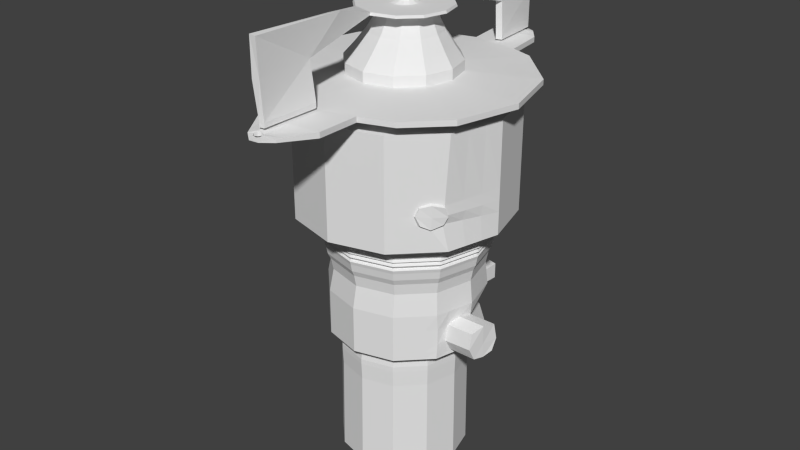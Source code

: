 # Source: NozeFuseDelayElement.blend  (saved by Blender 2.71.0; exported with 4.5.12 LTS)
import bpy
from mathutils import Matrix  # noqa: F401  (used for matrix-valued properties, if any)

bpy.ops.wm.read_factory_settings(use_empty=True)
scene = bpy.context.scene
scene.name = 'Scene'

# ---- collections
col_collection_1 = bpy.data.collections.new('Collection 1'); scene.collection.children.link(col_collection_1)

# ---- world
world_world = bpy.data.worlds.new('World'); scene.world = world_world
world_world.color = (0.05088, 0.05088, 0.05088)
world_world.use_sun_shadow = False
world_world.sun_shadow_jitter_overblur = 0.0
world_world.cycles.sampling_method = 'MANUAL'
world_world.cycles.sample_map_resolution = 256

# ---- meshes
me_cylinder_002 = bpy.data.meshes.new('Cylinder.002')
me_cylinder_002.from_pydata([(0.7749, 0.002999, -0.3687), (0.7601, -0.0168, -0.08349), (0.6995, -0.2635, -0.1086), (0.7023, -0.2962, -0.3957), (0.7386, -0.1466, -0.02664), (0.771, -0.05258, -0.5989), (0.7156, -0.2424, -0.6015), (0.7427, -0.1461, -0.6619), (1.036, -0.007513, -0.3466), (1.022, -0.02698, -0.06615), (0.9623, -0.2695, -0.09086), (0.9651, -0.3017, -0.3731), (1.001, -0.1546, -0.01026), (1.001, -0.1546, -0.3598), (1.033, -0.06216, -0.5518), (0.9782, -0.2488, -0.5928), (1.005, -0.1541, -0.6137)], [], [(5, 0, 8, 14), (3, 6, 15, 11), (6, 7, 16, 15), (7, 5, 14, 16), (12, 10, 11, 13), (9, 12, 13, 8), (13, 11, 15, 16), (8, 13, 16, 14), (4, 2, 10, 12), (2, 3, 11, 10), (1, 4, 12, 9), (0, 1, 9, 8), (4, 1, 0, 5, 7, 6, 3, 2)])
me_cylinder_002.use_remesh_preserve_volume = False
me_cylinder_002.use_remesh_preserve_attributes = False
me_cylinder_002.use_mirror_vertex_groups = False
me_cylinder_002.update()
me_cylinder_001 = bpy.data.meshes.new('Cylinder.001')
me_cylinder_001.from_pydata([(0.3626, 0.3942, -0.3752), (0.3626, 0.3942, -0.1481), (0.2922, 0.413, -0.1481), (0.2922, 0.413, -0.3752), (0.4036, 0.8594, -0.361), (0.4036, 0.8594, -0.07183), (0.3139, 0.8834, -0.07183), (0.3139, 0.8834, -0.361)], [], [(3, 2, 6, 7), (6, 5, 4, 7), (0, 3, 7, 4), (2, 1, 5, 6), (1, 0, 4, 5), (2, 1, 0, 3)])
me_cylinder_001.use_remesh_preserve_volume = False
me_cylinder_001.use_remesh_preserve_attributes = False
me_cylinder_001.use_mirror_vertex_groups = False
me_cylinder_001.update()
me_cylinder = bpy.data.meshes.new('Cylinder')
me_cylinder.from_pydata([(0.0, 0.0, 3.587), (0.0, 1.0, 1.587), (0.0, 1.0, 3.587), (0.5, 0.866, 1.587), (0.5, 0.866, 3.587), (0.866, 0.5, 1.587), (0.866, 0.5, 3.587), (1.0, -4.371e-08, 1.587), (1.0, -4.371e-08, 3.587), (0.866, -0.5, 1.587), (0.866, -0.5, 3.587), (0.5, -0.866, 1.587), (0.5, -0.866, 3.587), (1.51e-07, -1.0, 1.587), (1.51e-07, -1.0, 3.587), (-0.5, -0.866, 1.587), (-0.5, -0.866, 3.587), (-0.866, -0.5, 1.587), (-0.866, -0.5, 3.587), (-1.0, -4.649e-07, 1.587), (-1.0, -4.649e-07, 3.587), (-0.866, 0.5, 1.587), (-0.866, 0.5, 3.587), (-0.5, 0.866, 1.587), (-0.5, 0.866, 3.587), (0.05215, 0.7549, 1.397), (0.4398, 0.651, 1.397), (0.7236, 0.3673, 1.397), (0.8275, -0.02039, 1.397), (0.7236, -0.408, 1.397), (0.4398, -0.6918, 1.397), (0.05215, -0.7957, 1.397), (-0.3355, -0.6918, 1.397), (-0.6193, -0.408, 1.397), (-0.7232, -0.02039, 1.397), (-0.6193, 0.3673, 1.397), (-0.3355, 0.651, 1.397), (0.05215, 0.7397, 1.361), (0.4322, 0.6379, 1.361), (0.7104, 0.3596, 1.361), (0.8122, -0.02039, 1.361), (0.7104, -0.4004, 1.361), (0.4322, -0.6786, 1.361), (0.05215, -0.7805, 1.361), (-0.3279, -0.6786, 1.361), (-0.6061, -0.4004, 1.361), (-0.7079, -0.02039, 1.361), (-0.6061, 0.3596, 1.361), (-0.3279, 0.6379, 1.361), (0.05215, 0.7548, 1.328), (0.4398, 0.651, 1.328), (0.7235, 0.3672, 1.328), (0.8274, -0.02039, 1.328), (0.7235, -0.408, 1.328), (0.4398, -0.6918, 1.328), (0.05215, -0.7956, 1.328), (-0.3355, -0.6918, 1.328), (-0.6192, -0.408, 1.328), (-0.7231, -0.02039, 1.328), (-0.6192, 0.3672, 1.328), (-0.3355, 0.651, 1.328), (0.05215, 0.7384, 1.302), (0.4315, 0.6367, 1.302), (0.7093, 0.359, 1.302), (0.8109, -0.02039, 1.302), (0.7093, -0.3998, 1.302), (0.4315, -0.6775, 1.302), (0.05215, -0.7791, 1.302), (-0.3272, -0.6775, 1.302), (-0.6049, -0.3998, 1.302), (-0.7066, -0.02039, 1.302), (-0.6049, 0.359, 1.302), (-0.3272, 0.6367, 1.302), (0.05215, 0.7617, 1.259), (0.4432, 0.6569, 1.259), (0.7295, 0.3707, 1.259), (0.8343, -0.02039, 1.259), (0.7295, -0.4114, 1.259), (0.4432, -0.6977, 1.259), (0.05215, -0.8025, 1.259), (-0.3389, -0.6977, 1.259), (-0.6252, -0.4114, 1.259), (-0.73, -0.02039, 1.259), (-0.6252, 0.3707, 1.259), (-0.3389, 0.6569, 1.259), (0.05215, 0.7313, 1.218), (0.428, 0.6306, 1.218), (0.7031, 0.3555, 1.218), (0.8038, -0.02039, 1.218), (0.7031, -0.3962, 1.218), (0.428, -0.6714, 1.218), (0.05215, -0.7721, 1.218), (-0.3237, -0.6714, 1.218), (-0.5988, -0.3962, 1.218), (-0.6995, -0.02039, 1.218), (-0.5988, 0.3555, 1.218), (-0.3237, 0.6306, 1.218), (0.05215, 0.7567, 1.179), (0.4407, 0.6526, 1.179), (0.7252, 0.3682, 1.179), (0.8293, -0.02039, 1.179), (0.7252, -0.409, 1.179), (0.4407, -0.6934, 1.179), (0.05215, -0.7975, 1.179), (-0.3364, -0.6934, 1.179), (-0.6209, -0.409, 1.179), (-0.725, -0.02039, 1.179), (-0.6209, 0.3682, 1.179), (-0.3364, 0.6526, 1.179), (0.05215, 0.7273, 1.122), (0.426, 0.6271, 1.122), (0.6996, 0.3534, 1.122), (0.7998, -0.02039, 1.122), (0.6996, -0.3942, 1.122), (0.426, -0.6679, 1.122), (0.05215, -0.7681, 1.122), (-0.3217, -0.6679, 1.122), (-0.5953, -0.3942, 1.122), (-0.6955, -0.02039, 1.122), (-0.5953, 0.3534, 1.122), (-0.3217, 0.6271, 1.122), (0.05215, 0.7517, 1.093), (0.4382, 0.6482, 1.093), (0.7208, 0.3656, 1.093), (0.8242, -0.02039, 1.093), (0.7208, -0.4064, 1.093), (0.4382, -0.689, 1.093), (0.05215, -0.7924, 1.093), (-0.3339, -0.689, 1.093), (-0.6165, -0.4064, 1.093), (-0.7199, -0.02039, 1.093), (-0.6165, 0.3656, 1.093), (-0.3339, 0.6482, 1.093), (0.05215, 0.7411, 1.028), (0.4329, 0.6391, 1.028), (0.7116, 0.3604, 1.028), (0.8137, -0.02039, 1.028), (0.7116, -0.4011, 1.028), (0.4329, -0.6799, 1.028), (0.05215, -0.7819, 1.028), (-0.3286, -0.6799, 1.028), (-0.6073, -0.4011, 1.028), (-0.7094, -0.02039, 1.028), (-0.6073, 0.3604, 1.028), (-0.3286, 0.6391, 1.028), (0.05215, 0.7274, 0.8929), (0.4261, 0.6272, 0.8929), (0.6998, 0.3535, 0.8929), (0.7999, -0.02039, 0.8929), (0.6998, -0.3943, 0.8929), (0.4261, -0.668, 0.8929), (0.05215, -0.7682, 0.8929), (-0.3217, -0.668, 0.8929), (-0.5955, -0.3943, 0.8929), (-0.6956, -0.02039, 0.8929), (-0.5955, 0.3535, 0.8929), (-0.3217, 0.6272, 0.8929), (0.05215, 0.7018, 0.7845), (0.4133, 0.6051, 0.7845), (0.6776, 0.3407, 0.7845), (0.7744, -0.02039, 0.7845), (0.6776, -0.3815, 0.7845), (0.4133, -0.6458, 0.7845), (0.05215, -0.7426, 0.7845), (-0.3089, -0.6458, 0.7845), (-0.5733, -0.3815, 0.7845), (-0.67, -0.02039, 0.7845), (-0.5733, 0.3407, 0.7845), (-0.3089, 0.6051, 0.7845), (0.03396, 0.5474, -0.9759), (0.3337, 0.4671, -0.9759), (0.5532, 0.2476, -0.9759), (0.6335, -0.05214, -0.9759), (0.5532, -0.3519, -0.9759), (0.3337, -0.5714, -0.9759), (0.03396, -0.6517, -0.9759), (-0.2658, -0.5714, -0.9759), (-0.4853, -0.3519, -0.9759), (-0.5656, -0.05214, -0.9759), (-0.4853, 0.2476, -0.9759), (-0.2658, 0.4671, -0.9759), (0.6761, -0.6899, 1.587), (0.6761, -0.6899, 3.587), (0.5763, -0.5553, 1.397), (0.5661, -0.5448, 1.361), (0.5763, -0.5552, 1.328), (0.5652, -0.5439, 1.302), (0.5809, -0.56, 1.259), (0.5604, -0.539, 1.218), (0.5776, -0.5566, 1.179), (0.5577, -0.5362, 1.122), (0.5741, -0.553, 1.093), (0.567, -0.5458, 1.028), (0.5577, -0.5363, 0.8929), (0.5404, -0.5187, 0.7845), (0.4393, -0.4658, -0.9759), (0.0, 1.0, 2.413), (0.5, 0.866, 2.413), (0.866, 0.5, 2.413), (1.0, -4.371e-08, 2.413), (0.8376, -0.5237, 2.394), (0.5, -0.866, 2.413), (1.51e-07, -1.0, 2.413), (-0.5, -0.866, 2.413), (-0.866, -0.5, 2.413), (-1.0, -4.649e-07, 2.413), (-0.866, 0.5, 2.413), (-0.5, 0.866, 2.413), (0.694, -0.6687, 2.38), (0.5, 0.866, 1.999), (0.866, 0.5, 1.999), (1.0, -4.371e-08, 1.999), (0.8184, -0.5217, 2.058), (0.5, -0.866, 1.999), (1.51e-07, -1.0, 1.999), (-0.5, -0.866, 1.999), (-0.866, -0.5, 1.999), (-1.0, -4.649e-07, 1.999), (-0.866, 0.5, 1.999), (-0.5, 0.866, 1.999), (0.6891, -0.6777, 2.07), (0.0, 1.0, 1.999), (0.7635, -0.6025, 3.587), (0.7635, -0.6025, 1.587), (0.6441, -0.4875, 1.397), (0.6325, -0.4783, 1.361), (0.6441, -0.4875, 1.328), (0.6315, -0.4775, 1.302), (0.6493, -0.4916, 1.259), (0.6261, -0.4733, 1.218), (0.6455, -0.4886, 1.179), (0.623, -0.4709, 1.122), (0.6416, -0.4855, 1.093), (0.6336, -0.4792, 1.028), (0.6231, -0.4709, 0.8929), (0.6036, -0.4555, 0.7845), (0.4917, -0.4134, -0.9759), (0.7635, -0.6025, 2.444), (0.7635, -0.6025, 1.987), (0.5, 0.866, 2.206), (0.866, 0.5, 2.206), (1.0, -4.371e-08, 2.206), (0.8496, -0.4985, 2.214), (0.5, -0.866, 2.206), (1.51e-07, -1.0, 2.206), (-0.5, -0.866, 2.206), (-0.866, -0.5, 2.206), (-1.0, -4.649e-07, 2.206), (-0.866, 0.5, 2.206), (-0.5, 0.866, 2.206), (0.665, -0.6991, 2.221), (0.0, 1.0, 2.206), (0.8592, -0.5411, 2.376), (0.7057, -0.6815, 2.375), (0.8424, -0.5362, 2.071), (0.7194, -0.6835, 2.078), (0.779, -0.6199, 2.421), (0.778, -0.6201, 2.001), (0.8693, -0.5145, 2.208), (0.686, -0.7046, 2.238), (0.7818, -0.6164, 2.207), (-0.32, 0.6086, -0.6876), (-0.2224, 0.3942, -0.3752), (-0.2224, 0.3942, -0.1481), (-0.32, 0.6086, 0.1643), (0.0457, 0.7066, 0.1643), (0.07012, 0.4726, -0.1481), (0.07012, 0.4726, -0.3752), (0.0457, 0.7066, -0.6876), (-0.5878, 0.3409, -0.6876), (-0.5802, 0.3588, -0.4296), (-0.5802, 0.3588, -0.1481), (-0.5878, 0.3409, 0.1643), (-0.6858, -0.02487, -0.6876), (-0.6858, -0.02487, -0.4037), (-0.6858, -0.02487, -0.1197), (-0.6858, -0.02487, 0.1643), (-0.5878, -0.3906, -0.6876), (-0.5878, -0.3906, -0.4037), (-0.5878, -0.3906, -0.1197), (-0.5878, -0.3906, 0.1643), (-0.32, -0.6583, -0.6876), (-0.32, -0.6583, -0.4037), (-0.32, -0.6583, -0.1197), (-0.32, -0.6583, 0.1643), (0.0457, -0.7563, -0.6876), (0.0457, -0.7563, -0.4037), (0.0457, -0.7563, -0.1197), (0.0457, -0.7563, 0.1643), (0.4114, -0.6583, -0.6876), (0.4114, -0.6583, -0.4037), (0.4114, -0.6583, -0.1197), (0.4114, -0.6583, 0.1643), (0.6792, -0.3906, -0.6876), (0.6815, -0.3812, -0.3955), (0.6815, -0.3812, -0.126), (0.6792, -0.3906, 0.1643), (0.7772, -0.02487, -0.6876), (0.7749, 0.002999, -0.3687), (0.7601, -0.0168, -0.08349), (0.7772, -0.02487, 0.1643), (0.6792, 0.3409, -0.6876), (0.5767, 0.1801, -0.3752), (0.5767, 0.1801, -0.1481), (0.6792, 0.3409, 0.1643), (0.4114, 0.6086, -0.6876), (0.3626, 0.3942, -0.3752), (0.3626, 0.3942, -0.1481), (0.4114, 0.6086, 0.1643), (0.5403, -0.5295, 0.1643), (0.5403, -0.5295, -0.1197), (0.5403, -0.5295, -0.4037), (0.5403, -0.5295, -0.6876), (0.6042, -0.4656, 0.1643), (0.6042, -0.4656, -0.1197), (0.6042, -0.4656, -0.4037), (0.6042, -0.4656, -0.6876), (0.3797, 0.8983, 1.587), (0.3797, 0.8983, 3.587), (0.3465, 0.676, 1.397), (0.3407, 0.6624, 1.361), (0.3465, 0.676, 1.328), (0.3402, 0.6612, 1.302), (0.3491, 0.6821, 1.259), (0.3376, 0.6548, 1.218), (0.3472, 0.6777, 1.179), (0.336, 0.6512, 1.122), (0.3453, 0.6731, 1.093), (0.3413, 0.6636, 1.028), (0.3361, 0.6513, 0.8929), (0.3264, 0.6283, 0.7845), (0.2616, 0.4864, -0.9759), (0.3797, 0.8983, 2.413), (0.3797, 0.8983, 1.999), (0.3797, 0.8983, 2.206), (0.3234, 0.6322, 0.1643), (0.2922, 0.413, -0.1481), (0.2922, 0.413, -0.3752), (0.3234, 0.6322, -0.6876), (0.9117, -0.3296, 1.587), (0.9117, -0.3296, 3.587), (0.759, -0.276, 1.397), (0.7451, -0.2709, 1.361), (0.7589, -0.2759, 1.328), (0.7439, -0.2705, 1.302), (0.7652, -0.2782, 1.259), (0.7375, -0.2682, 1.218), (0.7607, -0.2766, 1.179), (0.7338, -0.2669, 1.122), (0.756, -0.2749, 1.093), (0.7464, -0.2714, 1.028), (0.7339, -0.2669, 0.8929), (0.7106, -0.2585, 0.7845), (0.5806, -0.2498, -0.9759), (0.8929, -0.3452, 2.4), (0.8803, -0.3439, 2.038), (0.9008, -0.3286, 2.211), (0.7126, -0.266, 0.1643), (0.6995, -0.2635, -0.1086), (0.7023, -0.2962, -0.3957), (0.7126, -0.266, -0.6876), (0.9558, -0.1648, 3.587), (0.5881, -0.778, 1.587), (0.5081, -0.6236, 1.397), (0.4991, -0.6117, 1.361), (0.508, -0.6235, 1.328), (0.4983, -0.6107, 1.302), (0.5121, -0.6289, 1.259), (0.4942, -0.6052, 1.218), (0.5092, -0.625, 1.179), (0.4918, -0.6021, 1.122), (0.5062, -0.621, 1.093), (0.5, -0.6128, 1.028), (0.4919, -0.6022, 0.8929), (0.4768, -0.5822, 0.7845), (0.3865, -0.5186, -0.9759), (0.5881, -0.778, 3.587), (0.597, -0.7673, 2.397), (0.5946, -0.7719, 2.034), (0.5825, -0.7826, 2.213), (0.4758, -0.5939, 0.1643), (0.4758, -0.5939, -0.1197), (0.4758, -0.5939, -0.4037), (0.4758, -0.5939, -0.6876), (0.7449, -0.1454, 0.1643), (0.7386, -0.1466, -0.02664), (0.7449, -0.1454, -0.6876), (0.9558, -0.1648, 1.587), (0.7932, -0.1482, 1.397), (0.7787, -0.1457, 1.361), (0.7932, -0.1482, 1.328), (0.7774, -0.1455, 1.302), (0.7997, -0.1493, 1.259), (0.7706, -0.1443, 1.218), (0.795, -0.1485, 1.179), (0.7668, -0.1436, 1.122), (0.7901, -0.1476, 1.093), (0.78, -0.1459, 1.028), (0.7669, -0.1436, 0.8929), (0.7425, -0.1394, 0.7845), (0.607, -0.151, -0.9759), (0.9465, -0.1726, 2.407), (0.9401, -0.172, 2.018), (0.9504, -0.1643, 2.209), (-0.2712, 0.5014, -0.5314), (0.05791, 0.5896, -0.5314), (-0.584, 0.3498, -0.5586), (-0.6858, -0.02487, -0.5456), (-0.5878, -0.3906, -0.5456), (-0.32, -0.6583, -0.5456), (0.0457, -0.7563, -0.5456), (0.4114, -0.6583, -0.5456), (0.6803, -0.3859, -0.5415), (0.771, -0.05258, -0.5989), (0.6279, 0.2605, -0.5314), (0.387, 0.5014, -0.5314), (0.5403, -0.5295, -0.5456), (0.6042, -0.4656, -0.5456), (0.3078, 0.5226, -0.5314), (0.7156, -0.2424, -0.6015), (0.4758, -0.5939, -0.5456), (0.7427, -0.1461, -0.6619), (-0.293, 0.5809, 0.5816), (-0.549, 0.3249, 0.5816), (-0.6428, -0.02495, 0.5816), (-0.549, -0.3747, 0.5816), (-0.293, -0.6308, 0.5816), (0.05682, -0.7245, 0.5816), (0.4066, -0.6308, 0.5816), (0.6627, -0.3747, 0.5816), (0.7564, -0.02495, 0.5816), (0.6627, 0.3249, 0.5816), (0.4066, 0.5809, 0.5816), (0.05682, 0.6746, 0.5816), (0.5298, -0.5076, 0.5816), (0.591, -0.4465, 0.5816), (0.3224, 0.6035, 0.5816), (0.6946, -0.2556, 0.5816), (0.4682, -0.5692, 0.5816), (0.7255, -0.1403, 0.5816), (0.03396, 0.5474, -1.071), (0.3337, 0.4671, -1.071), (0.5532, 0.2476, -1.071), (0.6335, -0.05214, -1.071), (0.5532, -0.3519, -1.071), (0.3337, -0.5714, -1.071), (0.03396, -0.6517, -1.071), (-0.2658, -0.5714, -1.071), (-0.4853, -0.3519, -1.071), (-0.5656, -0.05214, -1.071), (-0.4853, 0.2476, -1.071), (-0.2658, 0.4671, -1.071), (0.4393, -0.4658, -1.071), (0.4917, -0.4134, -1.071), (0.2616, 0.4864, -1.071), (0.5806, -0.2498, -1.071), (0.3865, -0.5186, -1.071), (0.607, -0.151, -1.071), (0.03275, 0.5523, -3.148), (0.3349, 0.4713, -3.148), (0.5562, 0.2501, -3.148), (0.6371, -0.0521, -3.148), (0.5562, -0.3543, -3.148), (0.3349, -0.5755, -3.148), (0.03275, -0.6565, -3.148), (-0.2695, -0.5755, -3.148), (-0.4907, -0.3543, -3.148), (-0.5716, -0.0521, -3.148), (-0.4907, 0.2501, -3.148), (-0.2695, 0.4713, -3.148), (0.4414, -0.4691, -3.148), (0.4942, -0.4162, -3.148), (0.2622, 0.4908, -3.148), (0.5838, -0.2513, -3.148), (0.3882, -0.5223, -3.148), (0.6105, -0.1517, -3.148), (-0.03096, 0.4608, 5.017), (0.08946, 0.5675, 3.676), (0.3907, 0.4868, 3.676), (0.6112, 0.2663, 3.676), (0.6919, -0.03487, 3.676), (0.6112, -0.3361, 3.676), (0.3907, -0.5566, 3.676), (0.08946, -0.6373, 3.676), (-0.2117, -0.5566, 3.676), (-0.4322, -0.3361, 3.676), (-0.513, -0.03487, 3.676), (-0.4322, 0.2663, 3.676), (-0.2117, 0.4868, 3.676), (0.4967, -0.4505, 3.676), (0.5494, -0.3978, 3.676), (0.3182, 0.5062, 3.676), (0.6387, -0.2335, 3.676), (0.6653, -0.1342, 3.676), (0.4437, -0.5035, 3.676), (-0.01232, 0.02136, 5.366), (-0.123, 1.163, 3.804), (0.5469, 1.029, 3.804), (0.9753, 0.6002, 3.804), (1.132, 0.01495, 3.804), (0.9753, -0.5703, 3.804), (0.3479, -0.9987, 3.804), (-0.2373, -1.155, 3.804), (-0.6236, -0.9987, 3.804), (-1.052, -0.5703, 3.804), (-1.209, 0.01495, 3.804), (-1.052, 0.6002, 3.804), (-0.6236, 1.029, 3.804), (0.753, -0.7926, 3.804), (0.8553, -0.6902, 3.804), (0.3328, 1.101, 3.804), (1.029, -0.3709, 3.804), (1.08, -0.178, 3.804), (0.6499, -0.8956, 3.804), (-0.123, 1.163, 3.901), (0.5469, 1.029, 3.901), (0.9753, 0.6002, 3.901), (1.132, 0.01495, 3.901), (0.9753, -0.5703, 3.901), (0.3479, -0.9987, 3.901), (-0.2373, -1.155, 3.901), (-0.6236, -0.9987, 3.901), (-1.052, -0.5703, 3.901), (-1.209, 0.01495, 3.901), (-1.052, 0.6002, 3.901), (-0.6236, 1.029, 3.901), (0.753, -0.7926, 3.901), (0.8553, -0.6902, 3.901), (0.3328, 1.101, 3.901), (1.029, -0.3709, 3.901), (1.08, -0.178, 3.901), (0.6499, -0.8956, 3.901), (-0.04636, 0.5474, 3.961), (0.2109, 0.4784, 3.961), (0.3992, 0.2901, 3.961), (0.4681, 0.03287, 3.961), (0.3992, -0.2244, 3.961), (0.2109, -0.4127, 3.961), (-0.04636, -0.4816, 3.961), (-0.3036, -0.4127, 3.961), (-0.4919, -0.2244, 3.961), (-0.5609, 0.03287, 3.961), (-0.4919, 0.2901, 3.961), (-0.3036, 0.4784, 3.961), (0.3015, -0.3221, 3.961), (0.3465, -0.2771, 3.961), (0.149, 0.495, 3.961), (0.4227, -0.1367, 3.961), (0.4454, -0.05193, 3.961), (0.2562, -0.3674, 3.961), (-0.04636, 0.5474, 4.144), (0.2109, 0.4784, 4.144), (0.3992, 0.2901, 4.144), (0.4681, 0.03287, 4.144), (0.3992, -0.2244, 4.144), (0.2109, -0.4127, 4.144), (-0.04636, -0.4816, 4.144), (-0.3036, -0.4127, 4.144), (-0.4919, -0.2244, 4.144), (-0.5609, 0.03287, 4.144), (-0.4919, 0.2901, 4.144), (-0.3036, 0.4784, 4.144), (0.3015, -0.3221, 4.144), (0.3465, -0.2771, 4.144), (0.149, 0.495, 4.144), (0.4227, -0.1367, 4.144), (0.4454, -0.05193, 4.144), (0.2562, -0.3674, 4.144), (-0.02586, 0.4482, 4.376), (0.1858, 0.3915, 4.376), (0.3408, 0.2366, 4.376), (0.3975, 0.02487, 4.376), (0.3408, -0.1868, 4.376), (0.1858, -0.3418, 4.376), (-0.02586, -0.3985, 4.376), (-0.2375, -0.3418, 4.376), (-0.3925, -0.1868, 4.376), (-0.4492, 0.02487, 4.376), (-0.3925, 0.2366, 4.376), (-0.2375, 0.3915, 4.376), (0.2604, -0.2672, 4.376), (0.2974, -0.2302, 4.376), (0.1349, 0.4052, 4.376), (0.3601, -0.1147, 4.376), (0.3788, -0.04491, 4.376), (0.2231, -0.3045, 4.376), (-0.004859, 0.3467, 4.638), (0.1602, 0.3025, 4.638), (0.281, 0.1817, 4.638), (0.3252, 0.01669, 4.638), (0.281, -0.1483, 4.638), (0.1602, -0.2691, 4.638), (-0.004859, -0.3133, 4.638), (-0.1699, -0.2691, 4.638), (-0.2907, -0.1483, 4.638), (-0.3349, 0.01669, 4.638), (-0.2907, 0.1817, 4.638), (-0.1699, 0.3025, 4.638), (0.2183, -0.211, 4.638), (0.2471, -0.1822, 4.638), (0.1204, 0.3131, 4.638), (0.296, -0.09211, 4.638), (0.3106, -0.03771, 4.638), (0.1892, -0.2401, 4.638), (0.02064, 0.2234, 5.05), (0.129, 0.1944, 5.05), (0.2083, 0.1151, 5.05), (0.2373, 0.006743, 5.05), (0.2083, -0.1016, 5.05), (0.129, -0.1809, 5.05), (0.02064, -0.2099, 5.05), (-0.0877, -0.1809, 5.05), (-0.167, -0.1016, 5.05), (-0.1961, 0.006743, 5.05), (-0.167, 0.1151, 5.05), (-0.0877, 0.1944, 5.05), (0.1672, -0.1428, 5.05), (0.1861, -0.1238, 5.05), (0.1029, 0.2014, 5.05), (0.2182, -0.06469, 5.05), (0.2278, -0.02897, 5.05), (0.1481, -0.1618, 5.05), (-0.01232, 0.08769, 5.116), (0.02085, 0.07881, 5.116), (0.04513, 0.05453, 5.116), (0.05401, 0.02136, 5.116), (0.04513, -0.01181, 5.116), (0.02085, -0.03609, 5.116), (-0.01232, -0.04498, 5.116), (-0.04549, -0.03609, 5.116), (-0.06977, -0.01181, 5.116), (-0.07866, 0.02136, 5.116), (-0.06977, 0.05453, 5.116), (-0.04549, 0.07881, 5.116), (0.03253, -0.02441, 5.116), (0.03833, -0.01861, 5.116), (0.01286, 0.08095, 5.116), (0.04816, -0.0005097, 5.116), (0.05108, 0.01042, 5.116), (0.02669, -0.03025, 5.116), (-0.01232, 0.08769, 5.366), (0.02085, 0.07881, 5.366), (0.04513, 0.05453, 5.366), (0.05401, 0.02136, 5.366), (0.04513, -0.01181, 5.366), (0.02085, -0.03609, 5.366), (-0.01232, -0.04498, 5.366), (-0.04549, -0.03609, 5.366), (-0.06977, -0.01181, 5.366), (-0.07866, 0.02136, 5.366), (-0.06977, 0.05453, 5.366), (-0.04549, 0.07881, 5.366), (0.03253, -0.02441, 5.366), (0.03833, -0.01861, 5.366), (0.01286, 0.08095, 5.366), (0.04816, -0.0005097, 5.366), (0.05109, 0.01042, 5.366), (0.02669, -0.03025, 5.366), (0.186, 0.4027, 5.017), (0.3449, 0.2438, 5.017), (0.403, 0.02686, 5.017), (0.3449, -0.1901, 5.017), (0.186, -0.349, 5.017), (-0.03096, -0.4071, 5.017), (-0.2479, -0.349, 5.017), (-0.4068, -0.1901, 5.017), (-0.4649, 0.02686, 5.017), (-0.4068, 0.2438, 5.017), (-0.2479, 0.4027, 5.017), (0.2624, -0.2725, 5.017), (0.3004, -0.2346, 5.017), (0.1338, 0.4167, 5.017), (0.3647, -0.1162, 5.017), (0.3838, -0.04467, 5.017), (0.2242, -0.3108, 5.017), (-0.01232, 0.08769, 5.116), (0.02085, 0.07881, 5.116), (0.04513, 0.05453, 5.116), (0.05401, 0.02136, 5.116), (0.04513, -0.01181, 5.116), (0.02085, -0.03609, 5.116), (-0.01232, -0.04498, 5.116), (-0.04549, -0.03609, 5.116), (-0.06977, -0.01181, 5.116), (-0.07866, 0.02136, 5.116), (-0.06977, 0.05453, 5.116), (-0.04549, 0.07881, 5.116), (0.03253, -0.02441, 5.116), (0.03833, -0.01861, 5.116), (0.01286, 0.08095, 5.116), (0.04816, -0.0005097, 5.116), (0.05108, 0.01042, 5.116), (0.02669, -0.03025, 5.116), (-0.02736, 0.448, 5.064), (0.1839, 0.3914, 5.064), (0.3386, 0.2368, 5.064), (0.3952, 0.02546, 5.064), (0.3386, -0.1858, 5.064), (0.1839, -0.3405, 5.064), (-0.02736, -0.3971, 5.064), (-0.2387, -0.3405, 5.064), (-0.3933, -0.1858, 5.064), (-0.45, 0.02546, 5.064), (-0.3933, 0.2368, 5.064), (-0.2387, 0.3914, 5.064), (0.2584, -0.2661, 5.064), (0.2953, -0.2291, 5.064), (0.1331, 0.4051, 5.064), (0.3579, -0.1138, 5.064), (0.3766, -0.04419, 5.064), (0.2211, -0.3033, 5.064), (-0.02818, 0.1569, 5.063), (0.0365, 0.1396, 5.063), (0.08385, 0.09223, 5.063), (0.1012, 0.02754, 5.063), (0.08385, -0.03714, 5.063), (0.0365, -0.08449, 5.063), (-0.02818, -0.1018, 5.063), (-0.09287, -0.08449, 5.063), (-0.1402, -0.03714, 5.063), (-0.1576, 0.02754, 5.063), (-0.1402, 0.09223, 5.063), (-0.09287, 0.1396, 5.063), (0.05928, -0.06171, 5.063), (0.07059, -0.0504, 5.063), (0.02093, 0.1437, 5.063), (0.08976, -0.0151, 5.063), (0.09547, 0.006219, 5.063), (0.04789, -0.0731, 5.063), (-0.1123, -1.099, 4.69), (-0.0619, -0.8428, 5.247), (-0.02552, -1.097, 4.684), (0.02035, -0.7978, 5.288), (-0.06803, -1.654, 4.645), (-0.07377, -1.648, 5.292), (0.0004259, -1.645, 4.675), (-0.01279, -1.648, 5.284), (-0.06721, -1.103, 3.966), (0.03049, -1.104, 3.938), (-0.02252, -1.652, 3.938), (0.01847, -1.641, 3.933), (0.3479, -1.403, 3.804), (-0.2373, -1.464, 3.804), (0.3479, -1.403, 3.901), (-0.2373, -1.464, 3.901), (0.1201, 1.199, 4.617), (0.1636, 1.093, 5.362), (0.1388, 1.118, 5.164), (0.06173, 1.185, 4.625), (0.1133, 1.096, 5.391), (0.08915, 1.121, 5.198), (0.09753, 1.675, 4.633), (0.1084, 1.603, 5.381), (0.1204, 1.617, 5.216), (0.03256, 1.664, 4.621), (0.04396, 1.612, 5.378), (0.05558, 1.624, 5.219), (-0.168, 1.517, 3.804), (0.2814, 1.506, 3.804), (-0.168, 1.517, 3.901), (0.2814, 1.506, 3.901), (0.1324, 1.202, 3.933), (0.07403, 1.188, 3.931), (0.09753, 1.675, 3.939), (0.03626, 1.664, 3.934), (0.07403, 1.188, 4.046), (0.03256, 1.664, 4.042), (0.09753, 1.675, 4.054), (0.1324, 1.202, 4.048), (-0.02162, -1.652, 4.022), (-0.063, -1.102, 4.051), (0.03105, -1.103, 4.028), (0.02048, -1.641, 4.019), (-0.07764, 1.693, 3.829), (0.1455, 1.688, 3.829), (-0.07764, 1.693, 3.877), (0.1455, 1.688, 3.877), (0.004822, 1.745, 3.846), (0.06559, 1.744, 3.846), (0.004822, 1.745, 3.859), (0.06559, 1.744, 3.859), (0.1882, -1.693, 3.831), (-0.07755, -1.721, 3.831), (0.1882, -1.693, 3.875), (-0.07755, -1.721, 3.875), (0.09786, -1.785, 3.846), (0.01276, -1.794, 3.846), (0.09786, -1.785, 3.86), (0.01276, -1.794, 3.86), (0.3479, -1.195, 3.901), (-0.2373, -1.336, 3.901), (-0.2373, -1.336, 3.804), (0.3479, -1.195, 3.804), (0.25, -0.933, 1.587), (0.25, -0.933, 3.587), (0.246, -0.7438, 1.397), (0.2422, -0.7296, 1.361), (0.246, -0.7437, 1.328), (0.2418, -0.7283, 1.302), (0.2477, -0.7501, 1.259), (0.2401, -0.7217, 1.218), (0.2464, -0.7455, 1.179), (0.2391, -0.718, 1.122), (0.2452, -0.7407, 1.093), (0.2425, -0.7309, 1.028), (0.2391, -0.7181, 0.8929), (0.2327, -0.6942, 0.7845), (0.1838, -0.6115, -0.9759), (0.25, -0.933, 2.413), (0.25, -0.933, 1.999), (0.25, -0.933, 2.206), (0.2286, -0.7073, 0.1643), (0.2286, -0.7073, -0.1197), (0.2286, -0.7073, -0.4037), (0.2286, -0.7073, -0.6876), (0.2286, -0.7073, -0.5456), (0.2317, -0.6777, 0.5816), (0.1838, -0.6115, -1.071), (0.1838, -0.616, -3.148), (0.2401, -0.5969, 3.676), (0.05531, -1.077, 3.804), (0.05531, -1.077, 3.901), (0.08226, -0.4472, 3.961), (0.08226, -0.4472, 4.144), (0.07998, -0.3701, 4.376), (0.07765, -0.2912, 4.638), (0.07482, -0.1954, 5.05), (0.004262, -0.04054, 5.116), (0.004262, -0.04054, 5.366), (0.07753, -0.378, 5.017), (0.004262, -0.04054, 5.116), (0.07828, -0.3688, 5.064), (0.004157, -0.09316, 5.063), (0.05531, -1.433, 3.804), (0.05531, -1.433, 3.901), (0.05407, -1.689, 3.841), (0.05531, -1.689, 3.875), (0.05531, -1.789, 3.846), (0.05531, -1.789, 3.86), (0.05531, -1.288, 3.901), (0.05531, -1.288, 3.804), (0.08438, -0.9774, 1.587), (0.1176, -0.7782, 1.397), (0.1163, -0.7633, 1.361), (0.1176, -0.7781, 1.328), (0.1162, -0.762, 1.302), (0.1181, -0.7848, 1.259), (0.1156, -0.7551, 1.218), (0.1177, -0.78, 1.179), (0.1152, -0.7512, 1.122), (0.1173, -0.775, 1.093), (0.1164, -0.7647, 1.028), (0.1152, -0.7513, 0.8929), (0.1131, -0.7263, 0.7845), (0.08455, -0.6381, -0.9759), (0.08438, -0.9774, 2.413), (0.08438, -0.9774, 1.999), (0.08438, -0.9774, 2.206), (0.08455, -0.6381, -1.071), (0.08374, -0.6428, -3.148), (-0.001128, 0.001968, 5.366), (-0.1385, -1.32, 3.804), (0.08438, -0.9774, 3.587), (0.1074, -0.7398, 0.1643), (0.1074, -0.7398, -0.1197), (0.1074, -0.7398, -0.4037), (0.1074, -0.7398, -0.6876), (0.1074, -0.7398, -0.5456), (0.1159, -0.7087, 0.5816), (0.1403, -0.6237, 3.676), (-0.1385, -1.129, 3.804), (-0.1385, -1.129, 3.901), (-0.002951, -0.47, 3.961), (-0.002951, -0.47, 4.144), (0.009863, -0.3889, 4.376), (0.02299, -0.3059, 4.638), (0.03893, -0.2051, 5.05), (-0.006725, -0.04348, 5.116), (-0.006725, -0.04348, 5.366), (0.005658, -0.3973, 5.017), (-0.006725, -0.04348, 5.116), (0.008293, -0.3876, 5.064), (-0.01727, -0.0989, 5.063), (-0.1385, -1.453, 3.804), (-0.1385, -1.453, 3.901), (-0.03191, -1.704, 3.832), (-0.03271, -1.703, 3.875), (0.02712, -1.792, 3.846), (0.02712, -1.792, 3.86), (-0.1385, -1.32, 3.901), (0.1898, 0.9491, 3.587), (0.1846, 0.6694, 0.1643), (0.1812, 0.4428, -0.1481), (0.1812, 0.4428, -0.3752), (0.1846, 0.6694, -0.6876), (0.1898, 0.9491, 1.587), (0.1993, 0.7155, 1.397), (0.1964, 0.701, 1.361), (0.1993, 0.7154, 1.328), (0.1962, 0.6998, 1.302), (0.2006, 0.7219, 1.259), (0.1949, 0.6931, 1.218), (0.1997, 0.7172, 1.179), (0.1941, 0.6892, 1.122), (0.1987, 0.7124, 1.093), (0.1967, 0.7024, 1.028), (0.1941, 0.6894, 0.8929), (0.1893, 0.6651, 0.7845), (0.1478, 0.5169, -0.9759), (0.1898, 0.9491, 2.413), (0.1898, 0.9491, 1.999), (0.1898, 0.9491, 2.206), (0.1829, 0.5561, -0.5314), (0.1896, 0.6391, 0.5816), (0.1478, 0.5169, -1.071), (0.1475, 0.5216, -3.148), (0.2038, 0.5369, 3.676), (0.1049, 1.132, 3.804), (0.1049, 1.132, 3.901), (0.05131, 0.5212, 3.961), (0.05131, 0.5212, 4.144), (0.05451, 0.4267, 4.376), (0.05779, 0.3299, 4.638), (0.06178, 0.2124, 5.05), (0.0002709, 0.08432, 5.116), (0.004262, 0.05008, 5.366), (0.000271, 0.08432, 5.366), (0.05142, 0.4387, 5.017), (0.0002709, 0.08432, 5.116), (0.05286, 0.4266, 5.064), (-0.003626, 0.1503, 5.063), (0.1295, 1.159, 4.89), (0.07544, 1.153, 4.912), (0.1089, 1.646, 4.924), (0.04407, 1.644, 4.92), (0.05669, 1.512, 3.804), (0.05669, 1.512, 3.901), (0.07398, 1.672, 3.811), (0.07994, 1.674, 3.885), (0.05736, 1.744, 3.846), (0.05736, 1.744, 3.859), (-0.1465, 1.348, 3.901), (0.3059, 1.313, 3.901), (0.3059, 1.313, 3.804), (-0.1465, 1.348, 3.804), (0.07972, 1.33, 3.901), (0.07972, 1.33, 3.804), (0.0791, 0.9788, 3.587), (0.7135, 0.6525, 1.587), (0.7135, 0.6525, 3.587), (0.6053, 0.4855, 1.397), (0.5945, 0.4756, 1.361), (0.6053, 0.4855, 1.328), (0.5935, 0.4747, 1.302), (0.6102, 0.4899, 1.259), (0.5885, 0.4701, 1.218), (0.6067, 0.4867, 1.179), (0.5856, 0.4675, 1.122), (0.603, 0.4834, 1.093), (0.5955, 0.4765, 1.028), (0.5857, 0.4676, 0.8929), (0.5675, 0.4508, 0.7845), (0.4617, 0.3391, -0.9759), (0.7135, 0.6525, 2.413), (0.7135, 0.6525, 1.999), (0.7135, 0.6525, 2.206), (0.5676, 0.4524, 0.1643), (0.4875, 0.2693, -0.1481), (0.4875, 0.2693, -0.3752), (0.5676, 0.4524, -0.6876), (0.1036, 0.6911, 0.1643), (0.1164, 0.4602, -0.1481), (0.1164, 0.4602, -0.3752), (0.1036, 0.6911, -0.6876), (0.0791, 0.9788, 1.587), (0.1135, 0.7385, 1.397), (0.1123, 0.7236, 1.361), (0.1135, 0.7384, 1.328), (0.1122, 0.7223, 1.302), (0.114, 0.7451, 1.259), (0.1116, 0.7154, 1.218), (0.1136, 0.7403, 1.179), (0.1113, 0.7114, 1.122), (0.1132, 0.7353, 1.093), (0.1124, 0.725, 1.028), (0.1113, 0.7116, 0.8929), (0.1093, 0.6865, 0.7845), (0.08138, 0.5347, -0.9759), (0.0791, 0.9788, 2.413), (0.0791, 0.9788, 1.999), (0.0791, 0.9788, 2.206), (0.5276, 0.3609, -0.5314), (0.11, 0.5756, -0.5314), (0.556, 0.4315, 0.5816), (0.1122, 0.6598, 0.5816), (0.4617, 0.3391, -1.071), (0.08138, 0.5347, -1.071), (0.464, 0.3423, -3.148), (0.08055, 0.5395, -3.148), (0.1371, 0.5548, 3.676), (0.5193, 0.3582, 3.676), (-0.02804, 1.15, 3.804), (0.7968, 0.7787, 3.804), (-0.02804, 1.15, 3.901), (0.7968, 0.7787, 3.901), (-0.005666, 0.5365, 3.961), (0.3207, 0.3686, 3.961), (-0.005666, 0.5365, 4.144), (0.3207, 0.3686, 4.144), (0.007629, 0.4393, 4.376), (0.2762, 0.3011, 4.376), (0.02125, 0.3397, 4.638), (0.2306, 0.232, 4.638), (0.03778, 0.2188, 5.05), (0.1753, 0.1481, 5.05), (-0.007075, 0.08629, 5.116), (0.03501, 0.06464, 5.116), (-0.007075, 0.08629, 5.366), (0.03501, 0.06464, 5.366), (0.003368, 0.4516, 5.017), (0.2787, 0.31, 5.017), (-0.007075, 0.08629, 5.116), (0.03501, 0.06464, 5.116), (0.006063, 0.4391, 5.064), (0.2742, 0.3012, 5.064), (-0.01795, 0.1542, 5.063), (0.06412, 0.112, 5.063), (0.124, 1.182, 4.731), (0.06744, 1.172, 4.744), (0.1023, 1.663, 4.754), (0.03735, 1.656, 4.745), (-0.07437, 1.515, 3.804), (-0.07437, 1.515, 3.901), (0.009819, 1.674, 3.817), (0.006199, 1.676, 3.885), (0.03963, 1.745, 3.846), (0.03963, 1.745, 3.859), (-0.005412, 0.03333, 5.366), (-0.05224, 1.341, 3.804), (-0.05224, 1.341, 3.901), (-0.1081, 1.634, 3.885), (0.1913, 1.627, 3.885), (0.1913, 1.627, 3.821), (-0.1081, 1.634, 3.821), (0.0717, 1.65, 3.896), (0.06455, 1.651, 3.81), (0.01208, 1.648, 3.796), (0.00518, 1.647, 3.893), (0.6068, 0.7593, 3.587), (0.4895, 0.5305, 0.1643), (0.425, 0.3317, -0.1481), (0.425, 0.3317, -0.3752), (0.4895, 0.5305, -0.6876), (0.4573, 0.4311, -0.5314), (0.4813, 0.5062, 0.5816), (0.455, 0.4225, 3.676), (0.6718, 0.9036, 3.804), (0.6718, 0.9036, 3.901), (0.2658, 0.4235, 3.961), (0.2658, 0.4235, 4.144), (0.231, 0.3463, 4.376), (0.1954, 0.2673, 4.638), (0.1521, 0.1713, 5.05), (0.02793, 0.07172, 5.116), (0.02793, 0.07172, 5.366), (0.2324, 0.3564, 5.017), (0.02793, 0.07172, 5.116), (0.229, 0.3463, 5.064), (0.05031, 0.1258, 5.063), (0.01374, 1.336, 3.804), (0.1345, 0.964, 3.587), (0.6068, 0.7593, 1.587), (0.5226, 0.5683, 1.397), (0.5133, 0.5567, 1.361), (0.5225, 0.5682, 1.328), (0.5125, 0.5557, 1.302), (0.5267, 0.5734, 1.259), (0.5082, 0.5503, 1.218), (0.5237, 0.5697, 1.179), (0.5058, 0.5473, 1.122), (0.5206, 0.5658, 1.093), (0.5142, 0.5578, 1.028), (0.5059, 0.5474, 0.8929), (0.4904, 0.528, 0.7845), (0.3977, 0.4031, -0.9759), (0.6068, 0.7593, 2.413), (0.6068, 0.7593, 1.999), (0.6068, 0.7593, 2.206), (0.1441, 0.6803, 0.1643), (0.1488, 0.4515, -0.1481), (0.1488, 0.4515, -0.3752), (0.1441, 0.6803, -0.6876), (0.1345, 0.964, 1.587), (0.1564, 0.727, 1.397), (0.1544, 0.7123, 1.361), (0.1564, 0.7269, 1.328), (0.1542, 0.711, 1.302), (0.1573, 0.7335, 1.259), (0.1532, 0.7042, 1.218), (0.1567, 0.7287, 1.179), (0.1527, 0.7003, 1.122), (0.156, 0.7238, 1.093), (0.1546, 0.7137, 1.028), (0.1527, 0.7005, 0.8929), (0.1493, 0.6758, 0.7845), (0.1146, 0.5258, -0.9759), (0.1345, 0.964, 2.413), (0.1345, 0.964, 1.999), (0.1345, 0.964, 2.206), (0.1464, 0.5659, -0.5314), (0.1509, 0.6494, 0.5816), (0.3977, 0.4031, -1.071), (0.1146, 0.5258, -1.071), (0.3995, 0.4068, -3.148), (0.114, 0.5305, -3.148), (0.1705, 0.5458, 3.676), (0.03844, 1.141, 3.804), (0.03844, 1.141, 3.901), (0.02282, 0.5288, 3.961), (0.02282, 0.5288, 4.144), (0.03107, 0.433, 4.376), (0.03952, 0.3348, 4.638), (0.04978, 0.2156, 5.05), (-0.003402, 0.0853, 5.116), (-0.003402, 0.0853, 5.366), (0.0274, 0.4452, 5.017), (-0.003402, 0.0853, 5.116), (0.02946, 0.4328, 5.064), (-0.01079, 0.1522, 5.063), (0.1267, 1.17, 4.811), (0.07144, 1.162, 4.828), (0.1056, 1.655, 4.839), (0.04071, 1.65, 4.833), (-0.008839, 1.513, 3.804), (-0.008839, 1.513, 3.901), (-0.4787, 0.2447, -1.372), (0.04849, 1.744, 3.846), (0.04849, 1.744, 3.859), (-0.000575, 0.0417, 5.366), (0.01374, 1.336, 3.901), (0.0329, 1.632, 3.896), (0.03329, 1.636, 3.806), (0.225, -1.626, 3.881), (-0.1144, -1.661, 3.881), (-0.1144, -1.661, 3.825), (0.225, -1.626, 3.825), (0.0356, -1.662, 3.866), (0.03721, -1.665, 3.826), (-0.0269, -1.667, 3.895), (-0.02, -1.671, 3.811), (0.1672, -0.9552, 1.587), (0.1818, -0.761, 1.397), (0.1792, -0.7464, 1.361), (0.1818, -0.7609, 1.328), (0.179, -0.7452, 1.302), (0.1829, -0.7675, 1.259), (0.1778, -0.7384, 1.218), (0.1821, -0.7627, 1.179), (0.1772, -0.7346, 1.122), (0.1812, -0.7579, 1.093), (0.1795, -0.7478, 1.028), (0.1772, -0.7347, 0.8929), (0.1729, -0.7102, 0.7845), (0.1342, -0.6248, -0.9759), (0.1672, -0.9552, 2.413), (0.1672, -0.9552, 1.999), (0.1672, -0.9552, 2.206), (0.1342, -0.6248, -1.071), (0.1338, -0.6294, -3.148), (0.009859, -0.01706, 5.366), (-0.04162, -1.304, 3.804), (0.1672, -0.9552, 3.587), (0.168, -0.7236, 0.1643), (0.168, -0.7236, -0.1197), (0.168, -0.7236, -0.4037), (0.168, -0.7236, -0.6876), (0.168, -0.7236, -0.5456), (0.1738, -0.6932, 0.5816), (0.1902, -0.6103, 3.676), (-0.04162, -1.103, 3.804), (-0.04162, -1.103, 3.901), (0.03966, -0.4586, 3.961), (0.03966, -0.4586, 4.144), (0.04492, -0.3795, 4.376), (0.05032, -0.2986, 4.638), (0.05687, -0.2002, 5.05), (-0.001232, -0.04201, 5.116), (-0.001231, -0.04201, 5.366), (0.0416, -0.3877, 5.017), (-0.001232, -0.04201, 5.116), (0.04329, -0.3782, 5.064), (-0.006556, -0.09603, 5.063), (-0.04162, -1.443, 3.804), (-0.04162, -1.443, 3.901), (0.04122, -1.791, 3.846), (0.04122, -1.791, 3.86), (-0.04162, -1.304, 3.901), (0.002135, -1.661, 3.825), (-0.0008987, -1.656, 3.881), (0.1486, -1.733, 3.868), (-0.03794, -1.753, 3.868), (-0.03794, -1.753, 3.837), (0.1486, -1.733, 3.837), (0.04967, -1.725, 3.868), (0.04939, -1.725, 3.845), (-0.01275, -1.731, 3.868), (-0.009836, -1.733, 3.841), (0.03009, -1.739, 3.838), (0.02845, -1.739, 3.864), (-0.03641, 1.719, 3.868), (0.1055, 1.716, 3.868), (0.1055, 1.716, 3.838), (-0.03641, 1.719, 3.838), (0.07554, 1.695, 3.879), (0.06971, 1.691, 3.819), (0.02065, 1.693, 3.827), (0.0197, 1.699, 3.881), (0.04824, 1.709, 3.88), (0.04703, 1.704, 3.824), (-0.2614, 0.462, -1.372), (-0.4787, -0.349, -1.372), (-0.5583, -0.05219, -1.372), (0.6029, -0.15, -1.372), (0.5767, -0.2479, -1.372), (0.03542, -0.6459, -1.372), (-0.2614, -0.5663, -1.372), (0.3845, -0.5141, -1.372), (0.3323, -0.5663, -1.372), (0.6291, -0.05219, -1.372), (0.2608, 0.4811, -1.372), (0.3323, 0.462, -1.372), (0.5496, 0.2447, -1.372), (0.4887, -0.4099, -1.372), (0.4368, -0.4618, -1.372), (0.03542, 0.5415, -1.372), (0.5496, -0.349, -1.372), (0.1838, -0.6061, -1.372), (0.08552, -0.6325, -1.372), (0.1481, 0.5113, -1.372), (0.459, 0.3352, -1.372), (0.08238, 0.5289, -1.372), (0.1153, 0.5201, -1.372), (0.3957, 0.3986, -1.372), (0.1347, -0.6193, -1.372), (0.03637, 0.5377, -0.842), (0.4352, -0.4592, -0.842), (0.4868, -0.4077, -0.842), (-0.2586, 0.4587, -0.842), (-0.4745, 0.2427, -0.842), (-0.5536, -0.05223, -0.842), (-0.4745, -0.3472, -0.842), (-0.2586, -0.5631, -0.842), (0.03637, -0.6421, -0.842), (0.3313, -0.5631, -0.842), (0.5473, -0.3472, -0.842), (0.6263, -0.05223, -0.842), (0.5473, 0.2427, -0.842), (0.3313, 0.4587, -0.842), (0.2603, 0.4777, -0.842), (0.5742, -0.2467, -0.842), (0.3833, -0.5112, -0.842), (0.6002, -0.1495, -0.842), (0.1838, -0.6026, -0.842), (0.08614, -0.6288, -0.842), (0.1484, 0.5077, -0.842), (0.4573, 0.3327, -0.842), (0.08303, 0.5252, -0.842), (0.1157, 0.5164, -0.842), (0.3943, 0.3957, -0.842), (0.135, -0.6157, -0.842)], [(0, 10)], [(317, 3, 26, 319), (222, 10, 481, 490), (332, 318, 4, 197), (948, 5, 27, 950), (182, 222, 490, 489), (963, 949, 6, 198), (5, 7, 28, 27), (18, 16, 484, 485), (198, 6, 8, 199), (339, 9, 29, 341), (354, 340, 10, 200), (362, 11, 30, 363), (377, 376, 12, 201), (841, 13, 31, 842), (4, 318, 491, 478), (855, 862, 14, 202), (13, 15, 32, 31), (24, 22, 487, 488), (202, 14, 16, 203), (15, 17, 33, 32), (16, 14, 483, 484), (203, 16, 18, 204), (17, 19, 34, 33), (376, 182, 489, 494), (204, 18, 20, 205), (19, 21, 35, 34), (22, 20, 486, 487), (205, 20, 22, 206), (21, 23, 36, 35), (8, 6, 479, 480), (206, 22, 24, 207), (23, 1, 25, 36), (947, 2, 477, 999), (207, 24, 2, 196), (319, 26, 38, 320), (950, 27, 39, 951), (27, 28, 40, 39), (341, 29, 41, 342), (363, 30, 42, 364), (842, 31, 43, 843), (31, 32, 44, 43), (32, 33, 45, 44), (33, 34, 46, 45), (34, 35, 47, 46), (35, 36, 48, 47), (36, 25, 37, 48), (320, 38, 50, 321), (951, 39, 51, 952), (39, 40, 52, 51), (342, 41, 53, 343), (364, 42, 54, 365), (843, 43, 55, 844), (43, 44, 56, 55), (44, 45, 57, 56), (45, 46, 58, 57), (46, 47, 59, 58), (47, 48, 60, 59), (48, 37, 49, 60), (322, 62, 74, 323), (953, 63, 75, 954), (63, 64, 76, 75), (344, 65, 77, 345), (366, 66, 78, 367), (845, 67, 79, 846), (67, 68, 80, 79), (68, 69, 81, 80), (69, 70, 82, 81), (70, 71, 83, 82), (71, 72, 84, 83), (72, 61, 73, 84), (323, 74, 86, 324), (954, 75, 87, 955), (75, 76, 88, 87), (345, 77, 89, 346), (367, 78, 90, 368), (846, 79, 91, 847), (79, 80, 92, 91), (80, 81, 93, 92), (81, 82, 94, 93), (82, 83, 95, 94), (83, 84, 96, 95), (84, 73, 85, 96), (324, 86, 98, 325), (955, 87, 99, 956), (87, 88, 100, 99), (346, 89, 101, 347), (368, 90, 102, 369), (847, 91, 103, 848), (91, 92, 104, 103), (92, 93, 105, 104), (93, 94, 106, 105), (94, 95, 107, 106), (95, 96, 108, 107), (96, 85, 97, 108), (325, 98, 110, 326), (956, 99, 111, 957), (99, 100, 112, 111), (347, 101, 113, 348), (369, 102, 114, 370), (848, 103, 115, 849), (103, 104, 116, 115), (104, 105, 117, 116), (105, 106, 118, 117), (106, 107, 119, 118), (107, 108, 120, 119), (108, 97, 109, 120), (326, 110, 122, 327), (957, 111, 123, 958), (111, 112, 124, 123), (348, 113, 125, 349), (370, 114, 126, 371), (849, 115, 127, 850), (115, 116, 128, 127), (116, 117, 129, 128), (117, 118, 130, 129), (118, 119, 131, 130), (119, 120, 132, 131), (120, 109, 121, 132), (327, 122, 134, 328), (958, 123, 135, 959), (123, 124, 136, 135), (349, 125, 137, 350), (371, 126, 138, 372), (850, 127, 139, 851), (127, 128, 140, 139), (128, 129, 141, 140), (129, 130, 142, 141), (130, 131, 143, 142), (131, 132, 144, 143), (132, 121, 133, 144), (144, 133, 145, 156), (156, 145, 157, 168), (143, 144, 156, 155), (142, 143, 155, 154), (141, 142, 154, 153), (140, 141, 153, 152), (139, 140, 152, 151), (851, 139, 151, 852), (372, 138, 150, 373), (350, 137, 149, 351), (135, 136, 148, 147), (959, 135, 147, 960), (328, 134, 146, 329), (1247, 1244, 169, 180), (155, 156, 168, 167), (154, 155, 167, 166), (153, 154, 166, 165), (152, 153, 165, 164), (151, 152, 164, 163), (852, 151, 163, 853), (373, 150, 162, 374), (351, 149, 161, 352), (147, 148, 160, 159), (960, 147, 159, 961), (329, 146, 158, 330), (177, 178, 449, 448), (1248, 1247, 180, 179), (1249, 1248, 179, 178), (1250, 1249, 178, 177), (1251, 1250, 177, 176), (1252, 1251, 176, 175), (1263, 1252, 175, 854), (1260, 1253, 174, 375), (1259, 1254, 173, 353), (1256, 1255, 172, 171), (1265, 1256, 171, 962), (1258, 1257, 170, 331), (223, 181, 183, 224), (237, 222, 182, 208), (224, 183, 184, 225), (225, 184, 185, 226), (227, 186, 187, 228), (228, 187, 188, 229), (229, 188, 189, 230), (230, 189, 190, 231), (231, 190, 191, 232), (232, 191, 192, 233), (233, 192, 193, 234), (234, 193, 194, 235), (1246, 1245, 195, 236), (334, 332, 197, 239), (965, 963, 198, 240), (240, 198, 199, 241), (356, 354, 200, 242), (379, 377, 201, 243), (857, 855, 202, 244), (244, 202, 203, 245), (245, 203, 204, 246), (246, 204, 205, 247), (247, 205, 206, 248), (248, 206, 207, 249), (249, 207, 196, 251), (200, 237, 256, 252), (317, 333, 209, 3), (948, 964, 210, 5), (5, 210, 211, 7), (339, 355, 212, 9), (362, 378, 213, 11), (841, 856, 214, 13), (13, 214, 215, 15), (15, 215, 216, 17), (17, 216, 217, 19), (19, 217, 218, 21), (21, 218, 219, 23), (23, 219, 221, 1), (223, 238, 220, 181), (9, 223, 224, 29), (200, 10, 222, 237), (29, 224, 225, 41), (41, 225, 226, 53), (65, 227, 228, 77), (77, 228, 229, 89), (89, 229, 230, 101), (101, 230, 231, 113), (113, 231, 232, 125), (125, 232, 233, 137), (137, 233, 234, 149), (149, 234, 235, 161), (1254, 1246, 236, 173), (238, 212, 254, 257), (9, 212, 238, 223), (333, 334, 239, 209), (964, 965, 240, 210), (210, 240, 241, 211), (355, 356, 242, 212), (378, 379, 243, 213), (856, 857, 244, 214), (214, 244, 245, 215), (215, 245, 246, 216), (216, 246, 247, 217), (217, 247, 248, 218), (218, 248, 249, 219), (219, 249, 251, 221), (212, 242, 258, 254), (250, 220, 255, 259), (260, 256, 253, 259), (258, 252, 256, 260), (257, 260, 259, 255), (254, 258, 260, 257), (220, 238, 257, 255), (208, 250, 259, 253), (242, 200, 252, 258), (237, 208, 253, 256), (422, 433, 265, 264), (264, 265, 266, 263), (263, 266, 267, 262), (404, 405, 268, 261), (423, 422, 264, 272), (272, 264, 263, 271), (271, 263, 262, 270), (406, 404, 261, 269), (424, 423, 272, 276), (276, 272, 271, 275), (275, 271, 270, 274), (407, 406, 269, 273), (425, 424, 276, 280), (280, 276, 275, 279), (279, 275, 274, 278), (408, 407, 273, 277), (426, 425, 280, 284), (284, 280, 279, 283), (283, 279, 278, 282), (409, 408, 277, 281), (427, 426, 284, 288), (288, 284, 283, 287), (287, 283, 282, 286), (410, 409, 281, 285), (868, 427, 288, 863), (863, 288, 287, 864), (864, 287, 286, 865), (867, 410, 285, 866), (438, 428, 292, 380), (380, 292, 291, 381), (381, 291, 290, 382), (420, 411, 289, 383), (437, 429, 296, 357), (357, 296, 295, 358), (358, 295, 294, 359), (419, 412, 293, 360), (431, 430, 300, 304), (304, 300, 299, 303), (303, 299, 298, 302), (414, 413, 297, 301), (993, 431, 304, 966), (966, 304, 303, 967), (967, 303, 302, 968), (991, 414, 301, 969), (436, 432, 308, 335), (335, 308, 307, 336), (418, 415, 305, 338), (435, 434, 309, 313), (313, 309, 310, 314), (314, 310, 311, 315), (417, 416, 312, 316), (429, 435, 313, 296), (296, 313, 314, 295), (295, 314, 315, 294), (412, 417, 316, 293), (895, 317, 319, 896), (909, 890, 318, 332), (896, 319, 320, 897), (897, 320, 321, 898), (899, 322, 323, 900), (900, 323, 324, 901), (901, 324, 325, 902), (902, 325, 326, 903), (903, 326, 327, 904), (904, 327, 328, 905), (905, 328, 329, 906), (906, 329, 330, 907), (1264, 1258, 331, 908), (911, 909, 332, 334), (895, 910, 333, 317), (910, 911, 334, 333), (913, 436, 335, 891), (891, 335, 336, 892), (892, 336, 337, 893), (912, 418, 338, 894), (387, 339, 341, 388), (401, 361, 340, 354), (388, 341, 342, 389), (389, 342, 343, 390), (391, 344, 345, 392), (392, 345, 346, 393), (393, 346, 347, 394), (394, 347, 348, 395), (395, 348, 349, 396), (396, 349, 350, 397), (397, 350, 351, 398), (398, 351, 352, 399), (1261, 1259, 353, 400), (403, 401, 354, 356), (387, 402, 355, 339), (402, 403, 356, 355), (439, 437, 357, 384), (384, 357, 358, 385), (421, 419, 360, 386), (794, 12, 482, 819), (181, 362, 363, 183), (208, 182, 376, 377), (183, 363, 364, 184), (184, 364, 365, 185), (186, 366, 367, 187), (187, 367, 368, 188), (188, 368, 369, 189), (189, 369, 370, 190), (190, 370, 371, 191), (191, 371, 372, 192), (192, 372, 373, 193), (193, 373, 374, 194), (1135, 1219, 469, 468), (1245, 1260, 375, 195), (250, 208, 377, 379), (181, 220, 378, 362), (220, 250, 379, 378), (434, 438, 380, 309), (309, 380, 381, 310), (310, 381, 382, 311), (416, 420, 383, 312), (7, 387, 388, 28), (199, 8, 361, 401), (28, 388, 389, 40), (40, 389, 390, 52), (64, 391, 392, 76), (76, 392, 393, 88), (88, 393, 394, 100), (100, 394, 395, 112), (112, 395, 396, 124), (124, 396, 397, 136), (136, 397, 398, 148), (148, 398, 399, 160), (1255, 1261, 400, 172), (241, 199, 401, 403), (7, 211, 402, 387), (211, 241, 403, 402), (430, 439, 384, 300), (300, 384, 385, 299), (413, 421, 386, 297), (262, 267, 405, 404), (270, 262, 404, 406), (274, 270, 406, 407), (278, 274, 407, 408), (282, 278, 408, 409), (286, 282, 409, 410), (865, 286, 410, 867), (382, 290, 411, 420), (359, 294, 412, 419), (302, 298, 413, 414), (968, 302, 414, 991), (337, 306, 415, 418), (315, 311, 416, 417), (294, 315, 417, 412), (893, 337, 418, 912), (311, 382, 420, 416), (168, 157, 433, 422), (167, 168, 422, 423), (166, 167, 423, 424), (165, 166, 424, 425), (164, 165, 425, 426), (163, 164, 426, 427), (853, 163, 427, 868), (374, 162, 428, 438), (352, 161, 429, 437), (159, 160, 430, 431), (961, 159, 431, 993), (330, 158, 432, 436), (235, 194, 434, 435), (161, 235, 435, 429), (907, 330, 436, 913), (399, 352, 437, 439), (194, 374, 438, 434), (160, 399, 439, 430), (175, 176, 447, 446), (173, 236, 453, 444), (375, 174, 445, 456), (400, 353, 455, 457), (171, 172, 443, 442), (236, 195, 452, 453), (331, 170, 441, 454), (180, 169, 440, 451), (178, 179, 450, 449), (195, 375, 456, 452), (176, 177, 448, 447), (908, 331, 454, 914), (854, 175, 446, 858), (172, 400, 457, 443), (353, 173, 444, 455), (962, 171, 442, 995), (179, 180, 451, 450), (459, 1113, 997, 460, 461, 475, 473, 462, 471, 470, 474, 463, 818, 1168, 859, 464, 465, 466, 467, 468, 469, 458, 998, 1114, 915, 472), (1220, 1221, 467, 466), (1222, 1223, 473, 475), (1224, 1225, 465, 464), (1226, 1227, 463, 474), (1228, 1222, 475, 461), (1229, 1230, 459, 472), (1231, 1228, 461, 460), (1232, 1233, 470, 471), (1219, 1234, 458, 469), (1221, 1135, 468, 467), (1225, 1220, 466, 465), (1233, 1226, 474, 470), (1237, 1224, 464, 859), (1223, 1235, 462, 473), (1238, 1229, 472, 915), (1239, 1231, 460, 997), (1235, 1232, 471, 462), (487, 486, 505, 506), (493, 480, 499, 512), (488, 487, 506, 507), (482, 494, 513, 501), (489, 490, 509, 508), (999, 477, 496, 1001), (481, 492, 511, 500), (1055, 478, 497, 1056), (480, 479, 498, 499), (494, 489, 508, 513), (490, 481, 500, 509), (2, 24, 488, 477), (1048, 4, 478, 1055), (20, 18, 485, 486), (340, 361, 493, 492), (361, 8, 480, 493), (12, 376, 494, 482), (10, 340, 492, 481), (1056, 497, 515, 1057), (499, 498, 516, 517), (513, 508, 526, 531), (509, 500, 518, 527), (496, 507, 525, 514), (889, 790, 744, 884), (503, 502, 520, 521), (497, 510, 528, 515), (504, 503, 521, 522), (505, 504, 522, 523), (511, 512, 530, 529), (492, 493, 512, 511), (486, 485, 504, 505), (485, 484, 503, 504), (478, 491, 510, 497), (484, 483, 502, 503), (819, 482, 501, 820), (477, 488, 507, 496), (521, 520, 538, 539), (515, 528, 546, 533), (522, 521, 539, 540), (523, 522, 540, 541), (529, 530, 548, 547), (524, 523, 541, 542), (530, 517, 535, 548), (525, 524, 542, 543), (519, 531, 549, 537), (526, 527, 545, 544), (1003, 514, 532, 1005), (500, 511, 529, 518), (945, 942, 760, 936), (508, 509, 527, 526), (501, 513, 531, 519), (507, 506, 524, 525), (512, 499, 517, 530), (506, 505, 523, 524), (543, 542, 560, 561), (537, 549, 567, 555), (544, 545, 563, 562), (1005, 532, 550, 1007), (536, 547, 565, 554), (1058, 533, 551, 1059), (535, 534, 552, 553), (549, 544, 562, 567), (545, 536, 554, 563), (532, 543, 561, 550), (822, 537, 555, 823), (821, 519, 537, 822), (514, 525, 543, 532), (527, 518, 536, 545), (531, 526, 544, 549), (517, 516, 534, 535), (1057, 515, 533, 1058), (518, 529, 547, 536), (567, 562, 580, 585), (563, 554, 572, 581), (550, 561, 579, 568), (823, 555, 573, 824), (557, 556, 574, 575), (551, 564, 582, 569), (558, 557, 575, 576), (559, 558, 576, 577), (565, 566, 584, 583), (560, 559, 577, 578), (566, 553, 571, 584), (548, 535, 553, 566), (542, 541, 559, 560), (547, 548, 566, 565), (541, 540, 558, 559), (540, 539, 557, 558), (533, 546, 564, 551), (539, 538, 556, 557), (576, 575, 593, 594), (577, 576, 594, 595), (583, 584, 602, 601), (578, 577, 595, 596), (584, 571, 589, 602), (579, 578, 596, 597), (573, 585, 603, 591), (580, 581, 599, 598), (1009, 568, 586, 1011), (572, 583, 601, 590), (1060, 569, 587, 1061), (553, 552, 570, 571), (1059, 551, 569, 1060), (554, 565, 583, 572), (1007, 550, 568, 1009), (562, 563, 581, 580), (555, 567, 585, 573), (561, 560, 578, 579), (591, 603, 621, 609), (598, 599, 617, 616), (1011, 586, 604, 1013), (590, 601, 619, 608), (1061, 587, 605, 1062), (589, 588, 606, 607), (603, 598, 616, 621), (599, 590, 608, 617), (586, 597, 615, 604), (825, 591, 609, 826), (593, 592, 610, 611), (569, 582, 600, 587), (575, 574, 592, 593), (824, 573, 591, 825), (568, 579, 597, 586), (581, 572, 590, 599), (585, 580, 598, 603), (571, 570, 588, 589), (626, 635, 688, 679), (615, 614, 667, 668), (631, 632, 685, 684), (634, 639, 692, 687), (1016, 624, 677, 1022), (607, 606, 659, 660), (633, 622, 675, 686), (613, 612, 665, 666), (629, 630, 683, 682), (635, 634, 687, 688), (625, 638, 691, 678), (597, 596, 614, 615), (602, 589, 607, 620), (596, 595, 613, 614), (601, 602, 620, 619), (595, 594, 612, 613), (594, 593, 611, 612), (587, 600, 618, 605), (637, 638, 656, 655), (632, 631, 649, 650), (638, 625, 643, 656), (633, 632, 650, 651), (627, 639, 657, 645), (634, 635, 653, 652), (1015, 622, 640, 1017), (626, 637, 655, 644), (1063, 623, 641, 1064), (625, 624, 642, 643), (639, 634, 652, 657), (608, 619, 672, 661), (1013, 604, 476, 1019), (611, 610, 663, 664), (877, 628, 681, 880), (638, 637, 690, 691), (632, 633, 686, 685), (609, 621, 674, 662), (925, 641, 654, 926), (1138, 1064, 641, 925), (495, 643, 642), (1169, 1187, 828, 645), (495, 647, 646), (495, 648, 647), (495, 649, 648), (495, 650, 649), (495, 651, 650), (495, 640, 651), (657, 652, 653, 644, 655, 656, 643, 495, 860, 1169, 645), (631, 630, 648, 649), (630, 629, 647, 648), (623, 636, 654, 641), (629, 628, 646, 647), (827, 627, 645, 828), (622, 633, 651, 640), (635, 626, 644, 653), (476, 668, 704, 693), (1065, 658, 694, 1067), (677, 678, 714, 713), (665, 664, 700, 701), (673, 660, 696, 709), (692, 680, 716, 728), (669, 670, 706, 705), (880, 681, 717, 882), (690, 679, 715, 726), (672, 673, 709, 708), (829, 662, 698, 831), (668, 667, 703, 704), (683, 684, 720, 719), (1022, 677, 713, 1026), (686, 675, 711, 722), (660, 659, 695, 696), (679, 688, 724, 715), (666, 665, 701, 702), (636, 623, 676, 689), (826, 609, 662, 829), (619, 620, 673, 672), (616, 617, 670, 669), (639, 627, 680, 692), (620, 607, 660, 673), (628, 629, 682, 681), (612, 611, 664, 665), (1062, 605, 658, 1065), (604, 615, 668, 476), (924, 636, 689, 928), (621, 616, 669, 674), (637, 626, 679, 690), (630, 631, 684, 683), (614, 613, 666, 667), (617, 608, 661, 670), (605, 618, 671, 658), (624, 625, 678, 677), (706, 697, 715, 724), (693, 704, 722, 711), (831, 698, 716, 832), (700, 699, 717, 718), (694, 707, 725, 712), (701, 700, 718, 719), (702, 701, 719, 720), (708, 709, 727, 726), (703, 702, 720, 721), (709, 696, 714, 727), (704, 703, 721, 722), (710, 705, 723, 728), (696, 695, 713, 714), (1067, 694, 712, 1068), (697, 708, 726, 715), (1023, 693, 711, 1025), (705, 706, 724, 723), (698, 710, 728, 716), (684, 685, 721, 720), (691, 690, 726, 727), (674, 669, 705, 710), (681, 682, 718, 717), (667, 666, 702, 703), (670, 661, 697, 706), (694, 658, 746, 749), (688, 687, 723, 724), (678, 691, 727, 714), (685, 686, 722, 721), (662, 674, 710, 698), (687, 692, 728, 723), (700, 664, 730, 732), (928, 689, 725, 930), (476, 693, 748, 745), (682, 683, 719, 718), (661, 672, 708, 697), (689, 676, 712, 725), (732, 730, 734, 736), (699, 700, 732, 731), (664, 663, 729, 730), (663, 699, 731, 729), (734, 733, 735, 736), (731, 732, 736, 735), (730, 729, 733, 734), (769, 770, 737, 739), (737, 738, 740, 739), (771, 772, 740, 738), (772, 769, 739, 740), (770, 771, 738, 737), (1148, 1143, 784, 886), (840, 792, 741, 833), (790, 791, 742, 744), (792, 789, 743, 741), (749, 746, 752, 755), (765, 766, 764, 762), (707, 694, 749, 750), (929, 707, 750, 932), (658, 671, 747, 746), (1019, 476, 745, 1027), (752, 753, 756, 755), (1029, 751, 754, 1030), (750, 749, 755, 756), (932, 750, 756, 934), (746, 747, 753, 752), (1027, 745, 751, 1029), (1044, 1041, 776, 938), (942, 943, 758, 760), (1038, 944, 757, 1031), (944, 941, 759, 757), (761, 762, 764, 763), (766, 767, 763, 764), (767, 768, 761, 763), (768, 765, 762, 761), (58, 70, 69, 57), (59, 71, 70, 58), (60, 72, 71, 59), (49, 61, 72, 60), (898, 321, 322, 899), (50, 62, 322, 321), (1074, 1075, 62, 50), (52, 64, 63, 51), (52, 390, 391, 64), (343, 344, 391, 390), (53, 65, 344, 343), (53, 226, 227, 65), (185, 186, 227, 226), (185, 365, 366, 186), (54, 66, 366, 365), (797, 798, 66, 54), (56, 68, 67, 55), (748, 754, 766, 765), (754, 751, 767, 766), (751, 745, 768, 767), (745, 748, 765, 768), (733, 729, 770, 769), (731, 735, 772, 771), (735, 733, 769, 772), (729, 731, 771, 770), (1213, 1210, 780, 940), (1041, 1042, 774, 776), (1046, 1043, 773, 1033), (1043, 1040, 775, 773), (1035, 777, 779, 1036), (1210, 1211, 778, 780), (1215, 1212, 777, 1035), (1212, 1209, 779, 777), (1205, 1200, 788, 888), (1147, 1145, 781, 835), (1143, 1144, 782, 784), (1145, 1142, 783, 781), (837, 785, 787, 838), (1204, 1202, 785, 837), (1200, 1201, 786, 788), (1202, 1199, 787, 785), (871, 520, 790, 889), (820, 501, 792, 840), (520, 502, 791, 790), (501, 519, 789, 792), (11, 793, 795, 30), (201, 12, 794, 808), (30, 795, 796, 42), (42, 796, 797, 54), (66, 798, 799, 78), (78, 799, 800, 90), (90, 800, 801, 102), (102, 801, 802, 114), (114, 802, 803, 126), (126, 803, 804, 138), (138, 804, 805, 150), (150, 805, 806, 162), (1253, 1262, 807, 174), (243, 201, 808, 810), (11, 213, 809, 793), (213, 243, 810, 809), (428, 816, 811, 292), (292, 811, 812, 291), (291, 812, 813, 290), (411, 815, 814, 289), (1171, 794, 819, 1178), (290, 813, 815, 411), (162, 806, 816, 428), (174, 807, 817, 445), (1227, 1236, 818, 463), (789, 839, 834, 743), (1178, 819, 820, 1179), (1181, 822, 823, 1182), (1180, 821, 822, 1181), (1182, 823, 824, 1183), (1184, 825, 826, 1185), (1183, 824, 825, 1184), (627, 827, 830, 680), (1186, 827, 828, 1187), (680, 830, 832, 716), (1188, 829, 831, 1190), (1185, 826, 829, 1188), (1190, 831, 832, 1191), (1142, 1146, 836, 783), (1170, 840, 833, 1192), (1153, 1154, 798, 797), (1199, 1203, 838, 787), (1194, 837, 838, 1195), (1207, 1204, 837, 1194), (519, 821, 839, 789), (1179, 820, 840, 1170), (1150, 841, 842, 1151), (1164, 1171, 862, 855), (1151, 842, 843, 1152), (1152, 843, 844, 1153), (1154, 845, 846, 1155), (1155, 846, 847, 1156), (1156, 847, 848, 1157), (1157, 848, 849, 1158), (1158, 849, 850, 1159), (1159, 850, 851, 1160), (1160, 851, 852, 1161), (1161, 852, 853, 1162), (1269, 1263, 854, 1163), (1166, 1164, 855, 857), (1150, 1165, 856, 841), (1165, 1166, 857, 856), (1177, 868, 863, 1172), (1172, 863, 864, 1173), (1173, 864, 865, 1174), (1176, 867, 866, 1175), (1174, 865, 867, 1176), (1162, 853, 868, 1177), (1163, 854, 858, 1167), (1243, 1237, 859, 1168), (1196, 889, 884, 1193), (1186, 877, 880, 1189), (495, 646, 878, 860), (1189, 880, 882, 1191), (1208, 1205, 888, 1195), (1180, 871, 889, 1196), (14, 862, 869, 483), (483, 869, 870, 502), (538, 872, 873, 556), (520, 871, 872, 538), (556, 873, 874, 574), (592, 875, 876, 610), (574, 874, 875, 592), (628, 877, 878, 646), (663, 879, 881, 699), (610, 876, 879, 663), (699, 881, 882, 717), (791, 861, 883, 742), (55, 67, 845, 844), (1144, 1149, 885, 782), (786, 887, 888, 788), (1201, 1206, 887, 786), (502, 870, 861, 791), (318, 890, 916, 491), (1092, 895, 896, 1093), (1106, 1070, 890, 909), (1093, 896, 897, 1094), (1094, 897, 898, 1095), (1096, 899, 900, 1097), (1097, 900, 901, 1098), (1098, 901, 902, 1099), (1099, 902, 903, 1100), (1100, 903, 904, 1101), (1101, 904, 905, 1102), (1102, 905, 906, 1103), (1103, 906, 907, 1104), (1267, 1264, 908, 1105), (1108, 1106, 909, 911), (1092, 1107, 910, 895), (1107, 1108, 911, 910), (1110, 913, 891, 1088), (1088, 891, 892, 1089), (1089, 892, 893, 1090), (1109, 912, 894, 1091), (1090, 893, 912, 1109), (1104, 907, 913, 1110), (1105, 908, 914, 1112), (1241, 1238, 915, 1114), (491, 916, 917, 510), (528, 918, 919, 546), (1139, 945, 936, 1134), (546, 919, 920, 564), (582, 921, 922, 600), (564, 920, 921, 582), (600, 922, 923, 618), (636, 924, 926, 654), (618, 923, 927, 671), (1138, 925, 926, 1124), (1123, 924, 928, 1126), (707, 929, 930, 725), (1126, 928, 930, 1128), (1127, 929, 932, 1130), (671, 927, 931, 747), (753, 933, 934, 756), (1130, 932, 934, 1132), (747, 931, 933, 753), (943, 946, 935, 758), (1095, 898, 899, 1096), (1217, 1213, 940, 1137), (1042, 1045, 937, 774), (778, 939, 940, 780), (1211, 1214, 939, 778), (918, 528, 942, 945), (528, 510, 943, 942), (1001, 496, 944, 1038), (496, 514, 941, 944), (1117, 918, 945, 1139), (510, 917, 946, 943), (1071, 948, 950, 1072), (1085, 1048, 949, 963), (1070, 947, 999, 1115), (1072, 950, 951, 1073), (1073, 951, 952, 1074), (1075, 953, 954, 1076), (1076, 954, 955, 1077), (1077, 955, 956, 1078), (1078, 956, 957, 1079), (1079, 957, 958, 1080), (1080, 958, 959, 1081), (1081, 959, 960, 1082), (1082, 960, 961, 1083), (1268, 1265, 962, 1084), (1087, 1085, 963, 965), (1071, 1086, 964, 948), (1086, 1087, 965, 964), (1054, 993, 966, 1049), (1049, 966, 967, 1050), (1050, 967, 968, 1051), (1053, 991, 969, 1052), (1051, 968, 991, 1053), (1083, 961, 993, 1054), (1084, 962, 995, 1111), (1242, 1239, 997, 1113), (1115, 999, 1001, 1116), (479, 1000, 1002, 498), (6, 949, 1000, 479), (498, 1002, 1004, 516), (1117, 1003, 1005, 1118), (1118, 1005, 1007, 1119), (534, 1006, 1008, 552), (516, 1004, 1006, 534), (1120, 1009, 1011, 1121), (570, 1010, 1012, 588), (552, 1008, 1010, 570), (1119, 1007, 1009, 1120), (1121, 1011, 1013, 1122), (588, 1012, 1014, 606), (1063, 1016, 1022, 1066), (1123, 1015, 1017, 1124), (624, 1016, 1018, 642), (1122, 1013, 1019, 1125), (495, 642, 1018, 1037), (659, 1020, 1024, 695), (1066, 1022, 1026, 1068), (606, 1014, 1020, 659), (695, 1024, 1026, 713), (1127, 1023, 1025, 1128), (1125, 1019, 1027, 1129), (1131, 1029, 1030, 1132), (1129, 1027, 1029, 1131), (1069, 1038, 1031, 1133), (51, 63, 953, 952), (1034, 1033, 1215, 1216), (1136, 1035, 1036, 1137), (1218, 1215, 1035, 1136), (1, 974, 975, 25), (196, 2, 947, 988), (25, 975, 976, 37), (37, 976, 977, 49), (61, 978, 979, 73), (73, 979, 980, 85), (85, 980, 981, 97), (97, 981, 982, 109), (109, 982, 983, 121), (121, 983, 984, 133), (133, 984, 985, 145), (145, 985, 986, 157), (1244, 1266, 987, 169), (251, 196, 988, 990), (1, 221, 989, 974), (221, 251, 990, 989), (433, 994, 970, 265), (265, 970, 971, 266), (266, 971, 972, 267), (405, 992, 973, 268), (267, 972, 992, 405), (157, 986, 994, 433), (169, 987, 996, 440), (1234, 1240, 998, 458), (941, 1039, 1032, 759), (495, 1037, 1017, 640), (622, 1015, 1021, 675), (675, 1021, 1025, 711), (693, 1023, 1028, 748), (748, 1028, 1030, 754), (1040, 1047, 1034, 775), (49, 977, 978, 61), (1209, 1216, 1036, 779), (1116, 1001, 1038, 1069), (514, 1003, 1039, 941), (936, 760, 1041, 1044), (760, 758, 1042, 1041), (1031, 757, 1043, 1046), (757, 759, 1040, 1043), (1134, 936, 1044, 1140), (758, 935, 1045, 1042), (1133, 1031, 1046, 1141), (759, 1032, 1047, 1040), (1000, 1055, 1056, 1002), (949, 1048, 1055, 1000), (1002, 1056, 1057, 1004), (1006, 1058, 1059, 1008), (1004, 1057, 1058, 1006), (1010, 1060, 1061, 1012), (1008, 1059, 1060, 1010), (1012, 1061, 1062, 1014), (1016, 1063, 1064, 1018), (1037, 1018, 1064, 1138), (1020, 1065, 1067, 1024), (1014, 1062, 1065, 1020), (1024, 1067, 1068, 1026), (952, 953, 1075, 1074), (974, 1092, 1093, 975), (988, 947, 1070, 1106), (975, 1093, 1094, 976), (976, 1094, 1095, 977), (978, 1096, 1097, 979), (979, 1097, 1098, 980), (980, 1098, 1099, 981), (981, 1099, 1100, 982), (982, 1100, 1101, 983), (983, 1101, 1102, 984), (984, 1102, 1103, 985), (985, 1103, 1104, 986), (1266, 1267, 1105, 987), (990, 988, 1106, 1108), (974, 989, 1107, 1092), (989, 990, 1108, 1107), (994, 1110, 1088, 970), (970, 1088, 1089, 971), (971, 1089, 1090, 972), (992, 1109, 1091, 973), (972, 1090, 1109, 992), (986, 1104, 1110, 994), (987, 1105, 1112, 996), (1240, 1241, 1114, 998), (1039, 1139, 1134, 1032), (1037, 1138, 1124, 1017), (1015, 1123, 1126, 1021), (1021, 1126, 1128, 1025), (1023, 1127, 1130, 1028), (1028, 1130, 1132, 1030), (977, 1095, 1096, 978), (1216, 1217, 1137, 1036), (1003, 1117, 1139, 1039), (3, 1071, 1072, 26), (197, 4, 1048, 1085), (890, 1070, 1115, 916), (26, 1072, 1073, 38), (38, 1073, 1074, 50), (62, 1075, 1076, 74), (74, 1076, 1077, 86), (86, 1077, 1078, 98), (98, 1078, 1079, 110), (110, 1079, 1080, 122), (122, 1080, 1081, 134), (134, 1081, 1082, 146), (146, 1082, 1083, 158), (1257, 1268, 1084, 170), (239, 197, 1085, 1087), (3, 209, 1086, 1071), (209, 239, 1087, 1086), (432, 1054, 1049, 308), (308, 1049, 1050, 307), (307, 1050, 1051, 306), (415, 1053, 1052, 305), (306, 1051, 1053, 415), (158, 1083, 1054, 432), (170, 1084, 1111, 441), (1230, 1242, 1113, 459), (916, 1115, 1116, 917), (918, 1117, 1118, 919), (919, 1118, 1119, 920), (921, 1120, 1121, 922), (920, 1119, 1120, 921), (922, 1121, 1122, 923), (623, 1063, 1066, 676), (924, 1123, 1124, 926), (923, 1122, 1125, 927), (676, 1066, 1068, 712), (929, 1127, 1128, 930), (927, 1125, 1129, 931), (933, 1131, 1132, 934), (931, 1129, 1131, 933), (946, 1069, 1133, 935), (1033, 1034, 1047, 1046), (939, 1136, 1137, 940), (1214, 1218, 1136, 939), (917, 1116, 1069, 946), (1032, 1134, 1140, 1047), (935, 1133, 1141, 1045), (884, 744, 1143, 1148), (833, 741, 1145, 1147), (744, 742, 1144, 1143), (741, 743, 1142, 1145), (743, 834, 1146, 1142), (1192, 833, 1147, 1197), (1193, 884, 1148, 1198), (742, 883, 1149, 1144), (860, 878, 1187, 1169), (862, 1171, 1178, 869), (869, 1178, 1179, 870), (872, 1181, 1182, 873), (871, 1180, 1181, 872), (873, 1182, 1183, 874), (875, 1184, 1185, 876), (874, 1183, 1184, 875), (877, 1186, 1187, 878), (879, 1188, 1190, 881), (876, 1185, 1188, 879), (881, 1190, 1191, 882), (861, 1170, 1192, 883), (844, 845, 1154, 1153), (887, 1194, 1195, 888), (1206, 1207, 1194, 887), (870, 1179, 1170, 861), (793, 1150, 1151, 795), (808, 794, 1171, 1164), (795, 1151, 1152, 796), (796, 1152, 1153, 797), (798, 1154, 1155, 799), (799, 1155, 1156, 800), (800, 1156, 1157, 801), (801, 1157, 1158, 802), (802, 1158, 1159, 803), (803, 1159, 1160, 804), (804, 1160, 1161, 805), (805, 1161, 1162, 806), (1262, 1269, 1163, 807), (810, 808, 1164, 1166), (793, 809, 1165, 1150), (809, 810, 1166, 1165), (816, 1177, 1172, 811), (811, 1172, 1173, 812), (812, 1173, 1174, 813), (815, 1176, 1175, 814), (813, 1174, 1176, 815), (806, 1162, 1177, 816), (807, 1163, 1167, 817), (1236, 1243, 1168, 818), (839, 1196, 1193, 834), (827, 1186, 1189, 830), (830, 1189, 1191, 832), (1203, 1208, 1195, 838), (821, 1180, 1196, 839), (883, 1192, 1197, 1149), (834, 1193, 1198, 1146), (886, 784, 1200, 1205), (835, 781, 1202, 1204), (784, 782, 1201, 1200), (781, 783, 1199, 1202), (783, 836, 1203, 1199), (782, 885, 1206, 1201), (1146, 1198, 1197, 1147), (1149, 1197, 1198, 1148), (886, 885, 1149, 1148), (886, 1205, 1206, 885), (1205, 1208, 1207, 1206), (1204, 1207, 1208, 1203), (836, 835, 1204, 1203), (836, 1146, 1147, 835), (938, 776, 1210, 1213), (776, 774, 1211, 1210), (1033, 773, 1212, 1215), (773, 775, 1209, 1212), (774, 937, 1214, 1211), (1047, 1140, 1141, 1046), (775, 1034, 1216, 1209), (1045, 1141, 1140, 1044), (1215, 1218, 1217, 1216), (1213, 1217, 1218, 1214), (938, 1213, 1214, 937), (938, 937, 1045, 1044), (450, 451, 1219, 1135), (448, 449, 1221, 1220), (457, 455, 1223, 1222), (446, 447, 1225, 1224), (456, 445, 1227, 1226), (443, 457, 1222, 1228), (454, 441, 1230, 1229), (442, 443, 1228, 1231), (453, 452, 1233, 1232), (451, 440, 1234, 1219), (449, 450, 1135, 1221), (447, 448, 1220, 1225), (452, 456, 1226, 1233), (858, 446, 1224, 1237), (455, 444, 1235, 1223), (914, 454, 1229, 1238), (995, 442, 1231, 1239), (444, 453, 1232, 1235), (445, 817, 1236, 1227), (1167, 858, 1237, 1243), (1112, 914, 1238, 1241), (1111, 995, 1239, 1242), (440, 996, 1240, 1234), (996, 1112, 1241, 1240), (441, 1111, 1242, 1230), (817, 1167, 1243, 1236), (261, 268, 1244, 1247), (269, 261, 1247, 1248), (273, 269, 1248, 1249), (277, 273, 1249, 1250), (281, 277, 1250, 1251), (285, 281, 1251, 1252), (866, 285, 1252, 1263), (383, 289, 1253, 1260), (360, 293, 1254, 1259), (301, 297, 1255, 1256), (969, 301, 1256, 1265), (338, 305, 1257, 1258), (316, 312, 1245, 1246), (293, 316, 1246, 1254), (894, 338, 1258, 1264), (386, 360, 1259, 1261), (312, 383, 1260, 1245), (297, 386, 1261, 1255), (289, 814, 1262, 1253), (1175, 866, 1263, 1269), (1091, 894, 1264, 1267), (1052, 969, 1265, 1268), (268, 973, 1266, 1244), (973, 1091, 1267, 1266), (305, 1052, 1268, 1257), (814, 1175, 1269, 1262)])
me_cylinder.use_remesh_preserve_volume = False
me_cylinder.use_remesh_preserve_attributes = False
me_cylinder.use_mirror_vertex_groups = False
me_cylinder.update()

# ---- objects
ob_sphere = bpy.data.objects.new('Sphere', me_cylinder_002)
ob_cube = bpy.data.objects.new('Cube', me_cylinder_001)
ob_cylinder = bpy.data.objects.new('Cylinder', me_cylinder)

# ---- transforms, parenting, visibility, modifiers, constraints
ob_sphere.location = (0.0, 0.0, 2.226)
ob_sphere.scale = (1.0, 1.0, 0.5145)
ob_sphere.lineart.crease_threshold = 0.0
ob_cube.location = (0.0, 0.0, 2.226)
ob_cube.scale = (1.0, 1.0, 0.5145)
ob_cube.lineart.crease_threshold = 0.0
ob_cylinder.location = (0.0, 0.0, 2.226)
ob_cylinder.scale = (1.0, 1.0, 0.5145)
ob_cylinder.lineart.crease_threshold = 0.0

# ---- collection membership
col_collection_1.objects.link(ob_sphere)
col_collection_1.objects.link(ob_cube)
col_collection_1.objects.link(ob_cylinder)

# ---- scene / render settings (as saved in the file)
scene.frame_start = 1; scene.frame_end = 250; scene.frame_set(1)
scene.render.engine = 'BLENDER_EEVEE_NEXT'
scene.render.resolution_percentage = 50
scene.render.dither_intensity = 0.0
scene.cycles.use_denoising = False
scene.cycles.samples = 10
scene.cycles.sampling_pattern = 'TABULATED_SOBOL'
scene.cycles.light_sampling_threshold = 0.0
scene.cycles.use_adaptive_sampling = False
scene.cycles.use_light_tree = False
scene.cycles.blur_glossy = 0.0
scene.cycles.volume_bounces = 1
scene.cycles.pixel_filter_type = 'GAUSSIAN'
scene.cycles.sample_clamp_indirect = 0.0
scene.view_settings.view_transform = 'Standard'
bpy.context.view_layer.update()

# ---- added for rendering (the .blend has no active camera and no usable light): camera, sun
cam_auto = bpy.data.cameras.new('AutoCamera')
cam_auto.lens = 50.0
cam_auto.sensor_width = 36.0
cam_auto.clip_end = 1000.0
ob_auto_camera = bpy.data.objects.new('AutoCamera', cam_auto)
scene.collection.objects.link(ob_auto_camera)
ob_auto_camera.location = (5.61273, -6.80571, 7.32357)
ob_auto_camera.rotation_euler = (1.09748, -7.21219e-08, 0.694738)
scene.camera = ob_auto_camera
light_auto_sun = bpy.data.lights.new('AutoSun', 'SUN')
light_auto_sun.energy = 3.0
light_auto_sun.angle = 0.0523599
ob_auto_sun = bpy.data.objects.new('AutoSun', light_auto_sun)
scene.collection.objects.link(ob_auto_sun)
ob_auto_sun.rotation_euler = (0.872665, 0.174533, 0.523599)
bpy.context.view_layer.update()
